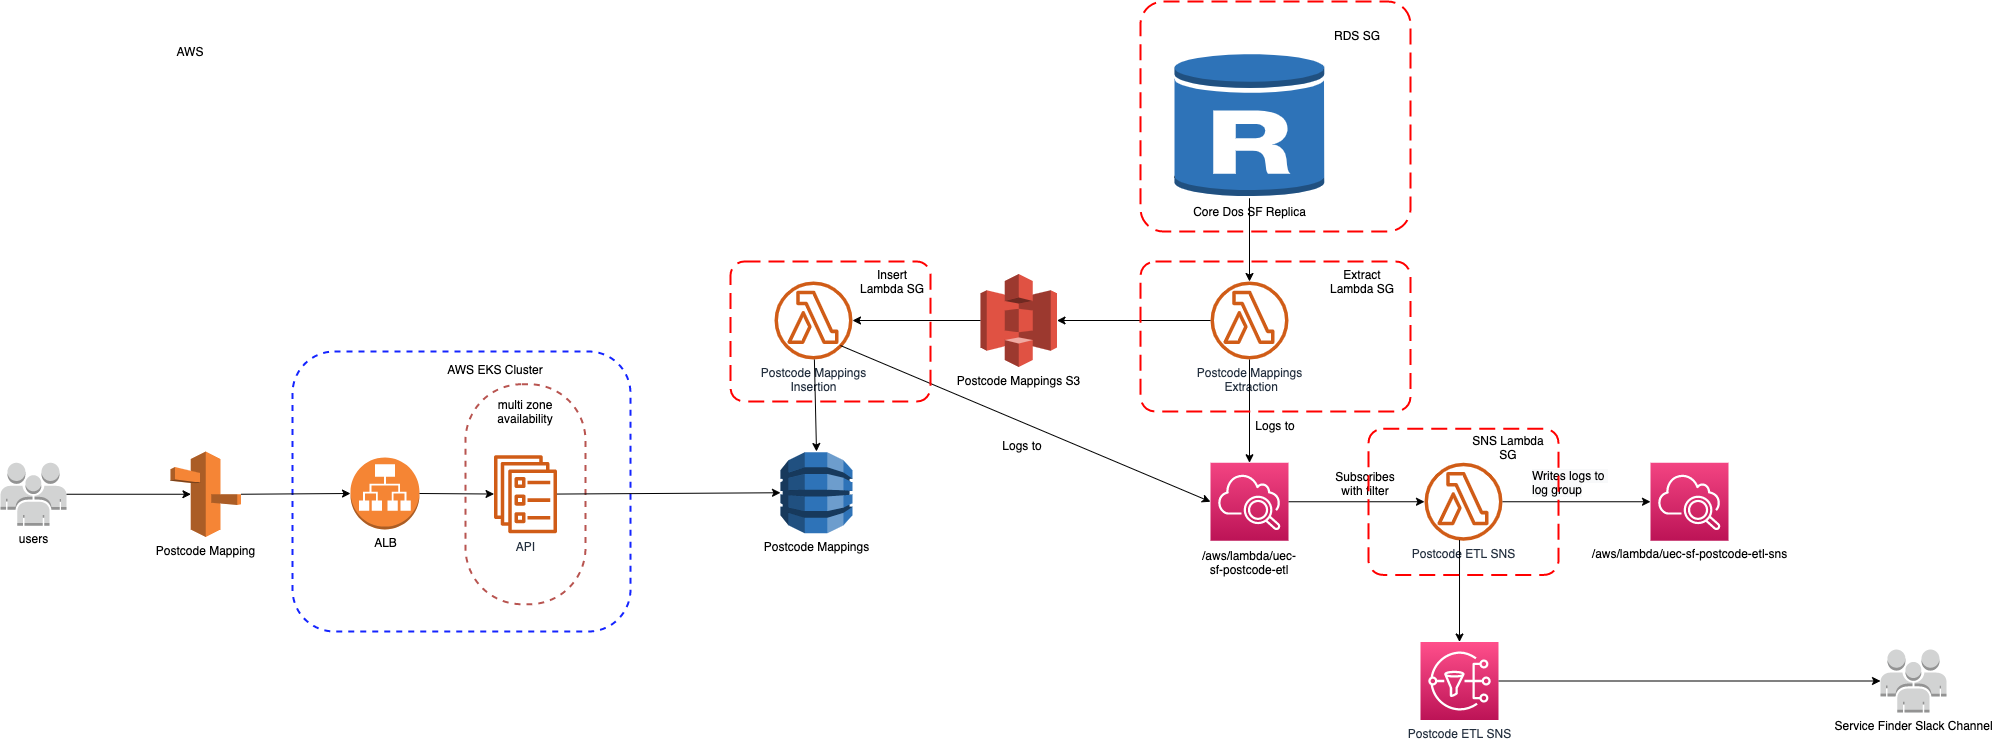

The diagram above was exported from draw.io. Its source (the exported page's mxGraphModel, read from the mxfile embedded in the PNG):
<mxGraphModel dx="2196" dy="1869" grid="1" gridSize="10" guides="1" tooltips="1" connect="1" arrows="1" fold="1" page="1" pageScale="1" pageWidth="850" pageHeight="1100" math="0" shadow="0">
  <root>
    <mxCell id="0" />
    <mxCell id="1" parent="0" />
    <mxCell id="yWKoe1Jybrm2pLIpr-JJ-104" value="" style="rounded=1;whiteSpace=wrap;html=1;dashed=1;strokeWidth=2;fillColor=none;strokeColor=#1424FF;" parent="1" vertex="1">
      <mxGeometry x="252" y="-70" width="338" height="280" as="geometry" />
    </mxCell>
    <mxCell id="yWKoe1Jybrm2pLIpr-JJ-99" value="" style="rounded=1;whiteSpace=wrap;html=1;arcSize=47;dashed=1;strokeColor=#b85450;fillColor=none;strokeWidth=2;align=left;" parent="1" vertex="1">
      <mxGeometry x="425" y="-37.25" width="120" height="220" as="geometry" />
    </mxCell>
    <mxCell id="yWKoe1Jybrm2pLIpr-JJ-5" value="Postcode Mapping" style="outlineConnect=0;dashed=0;verticalLabelPosition=bottom;verticalAlign=top;align=center;html=1;shape=mxgraph.aws3.route_53;fillColor=#F58536;gradientColor=none;" parent="1" vertex="1">
      <mxGeometry x="130" y="30" width="70.5" height="85.5" as="geometry" />
    </mxCell>
    <mxCell id="yWKoe1Jybrm2pLIpr-JJ-11" value="ALB" style="outlineConnect=0;dashed=0;verticalLabelPosition=bottom;verticalAlign=top;align=center;html=1;shape=mxgraph.aws3.application_load_balancer;fillColor=#F58534;gradientColor=none;" parent="1" vertex="1">
      <mxGeometry x="310" y="36" width="69" height="72" as="geometry" />
    </mxCell>
    <mxCell id="yWKoe1Jybrm2pLIpr-JJ-17" value="API" style="outlineConnect=0;fontColor=#232F3E;gradientColor=none;fillColor=#D05C17;strokeColor=none;dashed=0;verticalLabelPosition=bottom;verticalAlign=top;align=center;html=1;fontSize=12;fontStyle=0;aspect=fixed;pointerEvents=1;shape=mxgraph.aws4.ecs_service;" parent="1" vertex="1">
      <mxGeometry x="453" y="33.75" width="64" height="78" as="geometry" />
    </mxCell>
    <mxCell id="yWKoe1Jybrm2pLIpr-JJ-28" value="Core Dos SF Replica" style="outlineConnect=0;dashed=0;verticalLabelPosition=bottom;verticalAlign=top;align=center;html=1;shape=mxgraph.aws3.rds_db_instance_read_replica;fillColor=#2E73B8;gradientColor=none;" parent="1" vertex="1">
      <mxGeometry x="1134" y="-370" width="150" height="146.75" as="geometry" />
    </mxCell>
    <mxCell id="yWKoe1Jybrm2pLIpr-JJ-31" value="Postcode Mappings&lt;br&gt;&amp;nbsp;Extraction" style="outlineConnect=0;fontColor=#232F3E;gradientColor=none;fillColor=#D05C17;strokeColor=none;dashed=0;verticalLabelPosition=bottom;verticalAlign=top;align=center;html=1;fontSize=12;fontStyle=0;aspect=fixed;pointerEvents=1;shape=mxgraph.aws4.lambda_function;" parent="1" vertex="1">
      <mxGeometry x="1170" y="-140" width="78" height="78" as="geometry" />
    </mxCell>
    <mxCell id="yWKoe1Jybrm2pLIpr-JJ-34" value="Postcode Mappings S3" style="outlineConnect=0;dashed=0;verticalLabelPosition=bottom;verticalAlign=top;align=center;html=1;shape=mxgraph.aws3.s3;fillColor=#E05243;gradientColor=none;" parent="1" vertex="1">
      <mxGeometry x="940" y="-147.5" width="76.5" height="93" as="geometry" />
    </mxCell>
    <mxCell id="yWKoe1Jybrm2pLIpr-JJ-35" value="Postcode Mappings&lt;br&gt;Insertion" style="outlineConnect=0;fontColor=#232F3E;gradientColor=none;fillColor=#D05C17;strokeColor=none;dashed=0;verticalLabelPosition=bottom;verticalAlign=top;align=center;html=1;fontSize=12;fontStyle=0;aspect=fixed;pointerEvents=1;shape=mxgraph.aws4.lambda_function;" parent="1" vertex="1">
      <mxGeometry x="734" y="-140" width="78" height="78" as="geometry" />
    </mxCell>
    <mxCell id="yWKoe1Jybrm2pLIpr-JJ-40" value="users" style="outlineConnect=0;dashed=0;verticalLabelPosition=bottom;verticalAlign=top;align=center;html=1;shape=mxgraph.aws3.users;fillColor=#D2D3D3;gradientColor=none;" parent="1" vertex="1">
      <mxGeometry x="-40" y="41.25" width="66" height="63" as="geometry" />
    </mxCell>
    <mxCell id="yWKoe1Jybrm2pLIpr-JJ-41" value="" style="endArrow=classic;html=1;exitX=1;exitY=0.5;exitDx=0;exitDy=0;exitPerimeter=0;entryX=0.29;entryY=0.5;entryDx=0;entryDy=0;entryPerimeter=0;" parent="1" source="yWKoe1Jybrm2pLIpr-JJ-40" target="yWKoe1Jybrm2pLIpr-JJ-5" edge="1">
      <mxGeometry width="50" height="50" relative="1" as="geometry">
        <mxPoint x="160" y="10" as="sourcePoint" />
        <mxPoint x="125.25" y="30" as="targetPoint" />
      </mxGeometry>
    </mxCell>
    <mxCell id="yWKoe1Jybrm2pLIpr-JJ-54" value="" style="endArrow=classic;html=1;exitX=1;exitY=0.5;exitDx=0;exitDy=0;exitPerimeter=0;entryX=0;entryY=0.5;entryDx=0;entryDy=0;entryPerimeter=0;" parent="1" source="yWKoe1Jybrm2pLIpr-JJ-5" target="yWKoe1Jybrm2pLIpr-JJ-11" edge="1">
      <mxGeometry width="50" height="50" relative="1" as="geometry">
        <mxPoint x="298.25" y="892.25" as="sourcePoint" />
        <mxPoint x="408.25" y="1025.25" as="targetPoint" />
      </mxGeometry>
    </mxCell>
    <mxCell id="yWKoe1Jybrm2pLIpr-JJ-55" value="" style="endArrow=classic;html=1;exitX=1;exitY=0.5;exitDx=0;exitDy=0;exitPerimeter=0;" parent="1" source="yWKoe1Jybrm2pLIpr-JJ-11" target="yWKoe1Jybrm2pLIpr-JJ-17" edge="1">
      <mxGeometry width="50" height="50" relative="1" as="geometry">
        <mxPoint x="408.25" y="892.25" as="sourcePoint" />
        <mxPoint x="458.25" y="842.25" as="targetPoint" />
      </mxGeometry>
    </mxCell>
    <mxCell id="yWKoe1Jybrm2pLIpr-JJ-56" value="" style="endArrow=classic;html=1;entryX=0;entryY=0.5;entryDx=0;entryDy=0;entryPerimeter=0;" parent="1" source="yWKoe1Jybrm2pLIpr-JJ-17" target="yWKoe1Jybrm2pLIpr-JJ-75" edge="1">
      <mxGeometry width="50" height="50" relative="1" as="geometry">
        <mxPoint x="678.25" y="1102.25" as="sourcePoint" />
        <mxPoint x="856" y="1029.5" as="targetPoint" />
      </mxGeometry>
    </mxCell>
    <mxCell id="yWKoe1Jybrm2pLIpr-JJ-75" value="Postcode Mappings" style="outlineConnect=0;dashed=0;verticalLabelPosition=bottom;verticalAlign=top;align=center;html=1;shape=mxgraph.aws3.dynamo_db;fillColor=#2E73B8;gradientColor=none;" parent="1" vertex="1">
      <mxGeometry x="740" y="30.75" width="72" height="81" as="geometry" />
    </mxCell>
    <mxCell id="yWKoe1Jybrm2pLIpr-JJ-88" value="" style="endArrow=classic;html=1;" parent="1" source="yWKoe1Jybrm2pLIpr-JJ-28" target="yWKoe1Jybrm2pLIpr-JJ-31" edge="1">
      <mxGeometry width="50" height="50" relative="1" as="geometry">
        <mxPoint x="1250" y="260" as="sourcePoint" />
        <mxPoint x="1300" y="210" as="targetPoint" />
      </mxGeometry>
    </mxCell>
    <mxCell id="yWKoe1Jybrm2pLIpr-JJ-92" value="" style="endArrow=classic;html=1;" parent="1" source="yWKoe1Jybrm2pLIpr-JJ-31" target="yWKoe1Jybrm2pLIpr-JJ-34" edge="1">
      <mxGeometry width="50" height="50" relative="1" as="geometry">
        <mxPoint x="1160" y="480" as="sourcePoint" />
        <mxPoint x="1240" y="851" as="targetPoint" />
      </mxGeometry>
    </mxCell>
    <mxCell id="yWKoe1Jybrm2pLIpr-JJ-97" value="" style="endArrow=classic;html=1;" parent="1" source="yWKoe1Jybrm2pLIpr-JJ-35" edge="1">
      <mxGeometry width="50" height="50" relative="1" as="geometry">
        <mxPoint x="1080" y="1060" as="sourcePoint" />
        <mxPoint x="776" y="30" as="targetPoint" />
      </mxGeometry>
    </mxCell>
    <mxCell id="yWKoe1Jybrm2pLIpr-JJ-102" value="multi zone availability" style="text;html=1;strokeColor=none;fillColor=none;align=center;verticalAlign=middle;whiteSpace=wrap;rounded=0;dashed=1;" parent="1" vertex="1">
      <mxGeometry x="465" y="-20" width="40" height="20" as="geometry" />
    </mxCell>
    <mxCell id="yWKoe1Jybrm2pLIpr-JJ-105" value="AWS EKS Cluster" style="text;html=1;strokeColor=none;fillColor=none;align=center;verticalAlign=middle;whiteSpace=wrap;rounded=0;dashed=1;" parent="1" vertex="1">
      <mxGeometry x="400" y="-62" width="110" height="20" as="geometry" />
    </mxCell>
    <mxCell id="yWKoe1Jybrm2pLIpr-JJ-108" value="AWS" style="text;html=1;strokeColor=none;fillColor=none;align=center;verticalAlign=middle;whiteSpace=wrap;rounded=0;dashed=1;" parent="1" vertex="1">
      <mxGeometry x="130" y="-380" width="40" height="20" as="geometry" />
    </mxCell>
    <mxCell id="IYJkWg40Mw5qqCusKCQX-1" value="" style="endArrow=classic;html=1;exitX=0;exitY=0.5;exitDx=0;exitDy=0;exitPerimeter=0;" parent="1" source="yWKoe1Jybrm2pLIpr-JJ-34" target="yWKoe1Jybrm2pLIpr-JJ-35" edge="1">
      <mxGeometry width="50" height="50" relative="1" as="geometry">
        <mxPoint x="1320" y="220" as="sourcePoint" />
        <mxPoint x="1370" y="170" as="targetPoint" />
      </mxGeometry>
    </mxCell>
    <mxCell id="IYJkWg40Mw5qqCusKCQX-2" style="edgeStyle=orthogonalEdgeStyle;rounded=0;orthogonalLoop=1;jettySize=auto;html=1;exitX=0.5;exitY=1;exitDx=0;exitDy=0;" parent="1" source="yWKoe1Jybrm2pLIpr-JJ-104" target="yWKoe1Jybrm2pLIpr-JJ-104" edge="1">
      <mxGeometry relative="1" as="geometry" />
    </mxCell>
    <mxCell id="WSRzneoWthRa8I6vmfKh-1" value="" style="sketch=0;points=[[0,0,0],[0.25,0,0],[0.5,0,0],[0.75,0,0],[1,0,0],[0,1,0],[0.25,1,0],[0.5,1,0],[0.75,1,0],[1,1,0],[0,0.25,0],[0,0.5,0],[0,0.75,0],[1,0.25,0],[1,0.5,0],[1,0.75,0]];points=[[0,0,0],[0.25,0,0],[0.5,0,0],[0.75,0,0],[1,0,0],[0,1,0],[0.25,1,0],[0.5,1,0],[0.75,1,0],[1,1,0],[0,0.25,0],[0,0.5,0],[0,0.75,0],[1,0.25,0],[1,0.5,0],[1,0.75,0]];outlineConnect=0;fontColor=#232F3E;gradientColor=#F34482;gradientDirection=north;fillColor=#BC1356;strokeColor=#ffffff;dashed=0;verticalLabelPosition=bottom;verticalAlign=top;align=center;html=1;fontSize=12;fontStyle=0;aspect=fixed;shape=mxgraph.aws4.resourceIcon;resIcon=mxgraph.aws4.cloudwatch_2;" parent="1" vertex="1">
      <mxGeometry x="1170" y="41.25" width="78" height="78" as="geometry" />
    </mxCell>
    <mxCell id="WSRzneoWthRa8I6vmfKh-2" value="/aws/lambda/uec-sf-postcode-etl" style="text;html=1;strokeColor=none;fillColor=none;align=center;verticalAlign=middle;whiteSpace=wrap;rounded=0;" parent="1" vertex="1">
      <mxGeometry x="1189" y="130.5" width="40" height="20" as="geometry" />
    </mxCell>
    <mxCell id="WSRzneoWthRa8I6vmfKh-3" value="Postcode ETL SNS" style="outlineConnect=0;fontColor=#232F3E;gradientColor=none;fillColor=#D05C17;strokeColor=none;dashed=0;verticalLabelPosition=bottom;verticalAlign=top;align=center;html=1;fontSize=12;fontStyle=0;aspect=fixed;pointerEvents=1;shape=mxgraph.aws4.lambda_function;" parent="1" vertex="1">
      <mxGeometry x="1384" y="41.25" width="78" height="78" as="geometry" />
    </mxCell>
    <mxCell id="WSRzneoWthRa8I6vmfKh-4" value="" style="endArrow=classic;html=1;exitX=1;exitY=0.5;exitDx=0;exitDy=0;exitPerimeter=0;" parent="1" source="WSRzneoWthRa8I6vmfKh-1" target="WSRzneoWthRa8I6vmfKh-3" edge="1">
      <mxGeometry width="50" height="50" relative="1" as="geometry">
        <mxPoint x="1050" y="270.5" as="sourcePoint" />
        <mxPoint x="1100" y="220.5" as="targetPoint" />
      </mxGeometry>
    </mxCell>
    <mxCell id="WSRzneoWthRa8I6vmfKh-5" value="Subscribes&lt;br&gt;with filter" style="text;html=1;strokeColor=none;fillColor=none;align=center;verticalAlign=middle;whiteSpace=wrap;rounded=0;" parent="1" vertex="1">
      <mxGeometry x="1290" y="52" width="70" height="20" as="geometry" />
    </mxCell>
    <mxCell id="WSRzneoWthRa8I6vmfKh-6" value="Postcode ETL SNS" style="sketch=0;points=[[0,0,0],[0.25,0,0],[0.5,0,0],[0.75,0,0],[1,0,0],[0,1,0],[0.25,1,0],[0.5,1,0],[0.75,1,0],[1,1,0],[0,0.25,0],[0,0.5,0],[0,0.75,0],[1,0.25,0],[1,0.5,0],[1,0.75,0]];outlineConnect=0;fontColor=#232F3E;gradientColor=#FF4F8B;gradientDirection=north;fillColor=#BC1356;strokeColor=#ffffff;dashed=0;verticalLabelPosition=bottom;verticalAlign=top;align=center;html=1;fontSize=12;fontStyle=0;aspect=fixed;shape=mxgraph.aws4.resourceIcon;resIcon=mxgraph.aws4.sns;" parent="1" vertex="1">
      <mxGeometry x="1380" y="220.5" width="78" height="78" as="geometry" />
    </mxCell>
    <mxCell id="WSRzneoWthRa8I6vmfKh-7" value="Service Finder Slack Channel" style="outlineConnect=0;dashed=0;verticalLabelPosition=bottom;verticalAlign=top;align=center;html=1;shape=mxgraph.aws3.users;fillColor=#D2D3D3;gradientColor=none;" parent="1" vertex="1">
      <mxGeometry x="1840" y="228" width="66" height="63" as="geometry" />
    </mxCell>
    <mxCell id="WSRzneoWthRa8I6vmfKh-8" value="" style="endArrow=classic;html=1;exitX=1;exitY=0.5;exitDx=0;exitDy=0;exitPerimeter=0;entryX=0;entryY=0.5;entryDx=0;entryDy=0;entryPerimeter=0;" parent="1" source="WSRzneoWthRa8I6vmfKh-6" target="WSRzneoWthRa8I6vmfKh-7" edge="1">
      <mxGeometry width="50" height="50" relative="1" as="geometry">
        <mxPoint x="1030" y="440.5" as="sourcePoint" />
        <mxPoint x="1080" y="390.5" as="targetPoint" />
      </mxGeometry>
    </mxCell>
    <mxCell id="WSRzneoWthRa8I6vmfKh-9" value="" style="endArrow=classic;html=1;exitX=0.449;exitY=0.99;exitDx=0;exitDy=0;exitPerimeter=0;entryX=0.5;entryY=0;entryDx=0;entryDy=0;entryPerimeter=0;" parent="1" source="WSRzneoWthRa8I6vmfKh-3" target="WSRzneoWthRa8I6vmfKh-6" edge="1">
      <mxGeometry width="50" height="50" relative="1" as="geometry">
        <mxPoint x="1400" y="290.5" as="sourcePoint" />
        <mxPoint x="1450" y="240.5" as="targetPoint" />
      </mxGeometry>
    </mxCell>
    <mxCell id="WSRzneoWthRa8I6vmfKh-10" value="&lt;span style=&quot;color: rgb(0 , 0 , 0)&quot;&gt;/aws/lambda/uec-sf-postcode-etl-sns&lt;/span&gt;" style="sketch=0;points=[[0,0,0],[0.25,0,0],[0.5,0,0],[0.75,0,0],[1,0,0],[0,1,0],[0.25,1,0],[0.5,1,0],[0.75,1,0],[1,1,0],[0,0.25,0],[0,0.5,0],[0,0.75,0],[1,0.25,0],[1,0.5,0],[1,0.75,0]];points=[[0,0,0],[0.25,0,0],[0.5,0,0],[0.75,0,0],[1,0,0],[0,1,0],[0.25,1,0],[0.5,1,0],[0.75,1,0],[1,1,0],[0,0.25,0],[0,0.5,0],[0,0.75,0],[1,0.25,0],[1,0.5,0],[1,0.75,0]];outlineConnect=0;fontColor=#232F3E;gradientColor=#F34482;gradientDirection=north;fillColor=#BC1356;strokeColor=#ffffff;dashed=0;verticalLabelPosition=bottom;verticalAlign=top;align=center;html=1;fontSize=12;fontStyle=0;aspect=fixed;shape=mxgraph.aws4.resourceIcon;resIcon=mxgraph.aws4.cloudwatch_2;" parent="1" vertex="1">
      <mxGeometry x="1610" y="41.25" width="78" height="78" as="geometry" />
    </mxCell>
    <mxCell id="WSRzneoWthRa8I6vmfKh-11" value="" style="endArrow=classic;html=1;entryX=0;entryY=0.5;entryDx=0;entryDy=0;entryPerimeter=0;" parent="1" source="WSRzneoWthRa8I6vmfKh-3" target="WSRzneoWthRa8I6vmfKh-10" edge="1">
      <mxGeometry width="50" height="50" relative="1" as="geometry">
        <mxPoint x="1320" y="290.5" as="sourcePoint" />
        <mxPoint x="1370" y="240.5" as="targetPoint" />
      </mxGeometry>
    </mxCell>
    <mxCell id="WSRzneoWthRa8I6vmfKh-12" value="&lt;meta charset=&quot;utf-8&quot;&gt;&lt;span style=&quot;color: rgb(0, 0, 0); font-family: helvetica; font-size: 12px; font-style: normal; font-weight: 400; letter-spacing: normal; text-align: center; text-indent: 0px; text-transform: none; word-spacing: 0px; background-color: rgb(248, 249, 250); display: inline; float: none;&quot;&gt;Writes logs to&amp;nbsp;&lt;/span&gt;&lt;br style=&quot;color: rgb(0, 0, 0); font-family: helvetica; font-size: 12px; font-style: normal; font-weight: 400; letter-spacing: normal; text-align: center; text-indent: 0px; text-transform: none; word-spacing: 0px; background-color: rgb(248, 249, 250);&quot;&gt;&lt;span style=&quot;color: rgb(0, 0, 0); font-family: helvetica; font-size: 12px; font-style: normal; font-weight: 400; letter-spacing: normal; text-align: center; text-indent: 0px; text-transform: none; word-spacing: 0px; background-color: rgb(248, 249, 250); display: inline; float: none;&quot;&gt;log group&lt;/span&gt;" style="text;whiteSpace=wrap;html=1;" parent="1" vertex="1">
      <mxGeometry x="1490" y="41.25" width="100" height="40" as="geometry" />
    </mxCell>
    <mxCell id="WSRzneoWthRa8I6vmfKh-13" value="" style="endArrow=classic;html=1;exitX=0.846;exitY=0.821;exitDx=0;exitDy=0;exitPerimeter=0;entryX=0;entryY=0.5;entryDx=0;entryDy=0;entryPerimeter=0;" parent="1" source="yWKoe1Jybrm2pLIpr-JJ-35" target="WSRzneoWthRa8I6vmfKh-1" edge="1">
      <mxGeometry width="50" height="50" relative="1" as="geometry">
        <mxPoint x="1180" y="70" as="sourcePoint" />
        <mxPoint x="1230" y="20" as="targetPoint" />
      </mxGeometry>
    </mxCell>
    <mxCell id="WSRzneoWthRa8I6vmfKh-16" value="Logs to" style="text;html=1;strokeColor=none;fillColor=none;align=center;verticalAlign=middle;whiteSpace=wrap;rounded=0;" parent="1" vertex="1">
      <mxGeometry x="946.5" y="13.75" width="70" height="20" as="geometry" />
    </mxCell>
    <mxCell id="WSRzneoWthRa8I6vmfKh-17" value="" style="endArrow=classic;html=1;" parent="1" source="yWKoe1Jybrm2pLIpr-JJ-31" target="WSRzneoWthRa8I6vmfKh-1" edge="1">
      <mxGeometry width="50" height="50" relative="1" as="geometry">
        <mxPoint x="1180" y="70" as="sourcePoint" />
        <mxPoint x="1230" y="20" as="targetPoint" />
      </mxGeometry>
    </mxCell>
    <mxCell id="WSRzneoWthRa8I6vmfKh-18" value="Logs to" style="text;html=1;strokeColor=none;fillColor=none;align=center;verticalAlign=middle;whiteSpace=wrap;rounded=0;" parent="1" vertex="1">
      <mxGeometry x="1200" y="-6.25" width="70" height="20" as="geometry" />
    </mxCell>
    <mxCell id="WSRzneoWthRa8I6vmfKh-23" value="" style="rounded=1;arcSize=10;dashed=1;strokeColor=#ff0000;fillColor=none;gradientColor=none;dashPattern=8 4;strokeWidth=2;" parent="1" vertex="1">
      <mxGeometry x="1100" y="-420" width="270" height="230" as="geometry" />
    </mxCell>
    <mxCell id="WSRzneoWthRa8I6vmfKh-24" value="RDS SG" style="text;html=1;strokeColor=none;fillColor=none;align=center;verticalAlign=middle;whiteSpace=wrap;rounded=0;" parent="1" vertex="1">
      <mxGeometry x="1284" y="-396.37" width="66" height="20" as="geometry" />
    </mxCell>
    <mxCell id="WSRzneoWthRa8I6vmfKh-26" value="" style="rounded=1;arcSize=10;dashed=1;strokeColor=#ff0000;fillColor=none;gradientColor=none;dashPattern=8 4;strokeWidth=2;" parent="1" vertex="1">
      <mxGeometry x="1100" y="-160" width="270" height="150" as="geometry" />
    </mxCell>
    <mxCell id="WSRzneoWthRa8I6vmfKh-27" value="Extract Lambda SG" style="text;html=1;strokeColor=none;fillColor=none;align=center;verticalAlign=middle;whiteSpace=wrap;rounded=0;" parent="1" vertex="1">
      <mxGeometry x="1284" y="-150" width="76" height="20" as="geometry" />
    </mxCell>
    <mxCell id="WSRzneoWthRa8I6vmfKh-28" value="" style="rounded=1;arcSize=10;dashed=1;strokeColor=#ff0000;fillColor=none;gradientColor=none;dashPattern=8 4;strokeWidth=2;" parent="1" vertex="1">
      <mxGeometry x="690" y="-160" width="200" height="140" as="geometry" />
    </mxCell>
    <mxCell id="WSRzneoWthRa8I6vmfKh-29" value="Insert Lambda SG" style="text;html=1;strokeColor=none;fillColor=none;align=center;verticalAlign=middle;whiteSpace=wrap;rounded=0;" parent="1" vertex="1">
      <mxGeometry x="814" y="-150" width="76" height="20" as="geometry" />
    </mxCell>
    <mxCell id="WSRzneoWthRa8I6vmfKh-30" value="" style="rounded=1;arcSize=10;dashed=1;strokeColor=#ff0000;fillColor=none;gradientColor=none;dashPattern=8 4;strokeWidth=2;" parent="1" vertex="1">
      <mxGeometry x="1328" y="7.13" width="190" height="146.25" as="geometry" />
    </mxCell>
    <mxCell id="WSRzneoWthRa8I6vmfKh-31" value="SNS Lambda SG" style="text;html=1;strokeColor=none;fillColor=none;align=center;verticalAlign=middle;whiteSpace=wrap;rounded=0;" parent="1" vertex="1">
      <mxGeometry x="1430" y="16" width="76" height="20" as="geometry" />
    </mxCell>
  </root>
</mxGraphModel>